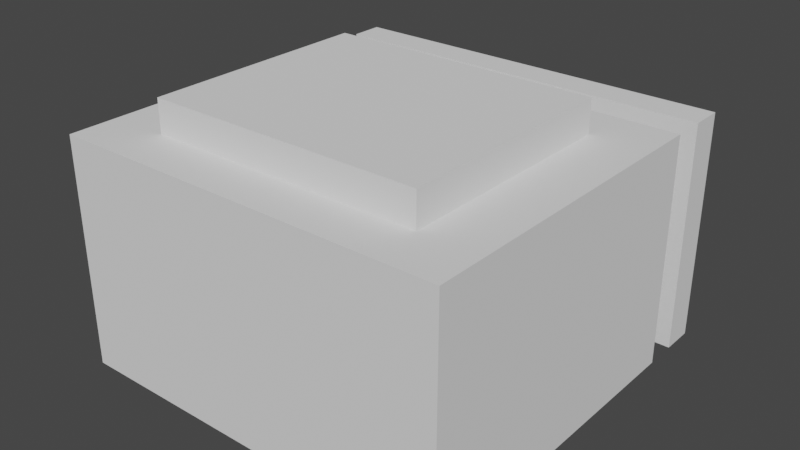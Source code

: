# Source: 1_1_End_Test.blend  (saved by Blender 2.82.7; exported with 4.5.12 LTS)
import bpy
from mathutils import Matrix  # noqa: F401  (used for matrix-valued properties, if any)

bpy.ops.wm.read_factory_settings(use_empty=True)
scene = bpy.context.scene
scene.name = 'Scene'

# ---- collections
col_collection = bpy.data.collections.new('Collection'); scene.collection.children.link(col_collection)

# ---- world
world_world = bpy.data.worlds.new('World'); scene.world = world_world
world_world.use_nodes = True; world_world.node_tree.nodes.clear()
_N = world_world.node_tree.nodes; _L = world_world.node_tree.links
n0 = _N.new('ShaderNodeOutputWorld'); n0.name = 'World Output'; n0.location = (300, 300)
n1 = _N.new('ShaderNodeBackground'); n1.name = 'Background'; n1.location = (10, 300)
n1.inputs[0].default_value = (0.05088, 0.05088, 0.05088, 1.0)
_L.new(n1.outputs[0], n0.inputs[0])
n0.is_active_output = True
world_world.color = (0.05088, 0.05088, 0.05088)
world_world.use_sun_shadow = False
world_world.sun_shadow_jitter_overblur = 0.0

# ---- meshes
me_plane = bpy.data.meshes.new('Plane')
me_plane.from_pydata([(-3.0, -3.0, 0.0), (3.0, -3.0, 0.0), (-3.0, 3.0, 0.0), (3.0, 3.0, 0.0), (-3.0, -3.0, 3.5), (3.0, -3.0, 3.5), (-3.0, 3.0, 3.5), (3.0, 3.0, 3.5), (-3.0, 2.0, 0.0), (3.0, 2.0, 0.0), (-3.0, 2.0, 3.5), (3.0, 2.0, 3.5), (3.0, 2.5, 0.0), (3.0, 2.5, 3.5), (-3.0, 2.5, 0.0), (-3.0, 2.5, 3.5), (1.0, 2.0, 0.0), (-1.0, 2.0, 0.0), (1.0, 2.5, 0.0), (-1.0, 2.5, 0.0), (1.0, 2.5, 3.5), (-1.0, 2.5, 3.5), (-1.0, 2.0, 3.5), (1.0, 2.0, 3.5), (-1.0, 2.0, 3.0), (1.0, 2.0, 3.0), (1.0, 2.5, 3.0), (-1.0, 2.5, 3.0), (-2.1, 1.25, 3.5), (-2.1, -2.25, 3.5), (2.1, -2.25, 3.5), (2.1, 1.25, 3.5), (-2.1, 1.25, 4.0), (-2.1, -2.25, 4.0), (2.1, -2.25, 4.0), (2.1, 1.25, 4.0)], [], [(14, 19, 18, 12, 3, 2), (9, 1, 5, 11), (1, 0, 4, 5), (14, 2, 6, 15), (0, 8, 10, 4), (0, 1, 9, 16, 17, 8), (3, 12, 13, 7), (19, 27, 21, 15, 14), (16, 9, 11, 23, 25), (8, 17, 24, 22, 10), (24, 25, 23, 22), (12, 13, 20, 26, 18), (26, 20, 21, 27), (17, 16, 18, 19), (26, 25, 16, 18), (27, 24, 25, 26), (27, 19, 17, 24), (5, 4, 29, 30), (13, 15, 6, 7), (31, 30, 34, 35), (10, 11, 31, 28), (11, 5, 30, 31), (4, 10, 28, 29), (32, 35, 34, 33), (29, 28, 32, 33), (28, 31, 35, 32), (30, 29, 33, 34)])
_uv = me_plane.uv_layers.new(name='UVMap')
_uv.uv.foreach_set('vector', [0.3257, 0.8519, 0.3677, 0.5171, 0.3432, 0.2529, 0.347, 0.0487, 0.3829, 6.187e-05, 0.3829, 0.9999, 0.2529, 0.2511, 0.2378, 0.1646, 0.1983, 0.0593, 0.2225, 0.2577, 0.2378, 0.1646, 0.203, 0.2804, 0.1757, 0.2548, 0.1983, 0.0593, 0.3257, 0.8519, 0.3829, 0.9999, 6.187e-05, 0.4839, 0.04954, 0.4549, 0.203, 0.2804, 0.2568, 0.3463, 0.1976, 0.3169, 0.1757, 0.2548, 0.203, 0.2804, 0.2378, 0.1646, 0.2529, 0.2511, 0.2891, 0.2693, 0.3008, 0.3884, 0.2568, 0.3463, 0.3829, 6.187e-05, 0.347, 0.0487, 0.03565, 0.1293, 0.01528, 0.1035, 0.3677, 0.5171, 0.168, 0.3948, 0.1166, 0.4126, 0.04954, 0.4549, 0.3257, 0.8519, 0.2891, 0.2693, 0.2529, 0.2511, 0.2225, 0.2577, 0.2067, 0.2703, 0.1896, 0.2739, 0.2568, 0.3463, 0.3008, 0.3884, 0.195, 0.3598, 0.2081, 0.3239, 0.1976, 0.3169, 0.195, 0.3598, 0.1896, 0.2739, 0.2067, 0.2703, 0.2081, 0.3239, 0.347, 0.0487, 0.03565, 0.1293, 0.08298, 0.3546, 0.1366, 0.2964, 0.3432, 0.2529, 0.1366, 0.2964, 0.08298, 0.3546, 0.1166, 0.4126, 0.168, 0.3948, 0.3008, 0.3884, 0.2891, 0.2693, 0.3432, 0.2529, 0.3677, 0.5171, 0.1366, 0.2964, 0.1896, 0.2739, 0.2891, 0.2693, 0.3432, 0.2529, 0.168, 0.3948, 0.195, 0.3598, 0.1896, 0.2739, 0.1366, 0.2964, 0.168, 0.3948, 0.3677, 0.5171, 0.3008, 0.3884, 0.195, 0.3598, 0.1983, 0.0593, 0.1757, 0.2548, 0.1942, 0.2418, 0.2026, 0.1281, 0.03565, 0.1293, 0.04954, 0.4549, 6.187e-05, 0.4839, 0.01528, 0.1035, 0.2069, 0.2341, 0.2026, 0.1281, 0.2038, 0.1607, 0.1919, 0.2231, 0.1976, 0.3169, 0.2225, 0.2577, 0.2069, 0.2341, 0.1968, 0.2847, 0.2225, 0.2577, 0.1983, 0.0593, 0.2026, 0.1281, 0.2069, 0.2341, 0.1757, 0.2548, 0.1976, 0.3169, 0.1968, 0.2847, 0.1942, 0.2418, 0.1966, 0.2683, 0.1919, 0.2231, 0.2038, 0.1607, 0.2093, 0.2367, 0.1942, 0.2418, 0.1968, 0.2847, 0.1966, 0.2683, 0.2093, 0.2367, 0.1968, 0.2847, 0.2069, 0.2341, 0.1919, 0.2231, 0.1966, 0.2683, 0.2026, 0.1281, 0.1942, 0.2418, 0.2093, 0.2367, 0.2038, 0.1607])
me_plane.use_remesh_fix_poles = True
me_plane.use_remesh_preserve_attributes = False
me_plane.use_mirror_vertex_groups = False
me_plane.update()

# ---- objects
ob_plane = bpy.data.objects.new('Plane', me_plane)

# ---- transforms, parenting, visibility, modifiers, constraints
ob_plane.location = (0.0, 0.0, 0.0)
ob_plane.lineart.crease_threshold = 0.0

# ---- collection membership
col_collection.objects.link(ob_plane)

# ---- scene / render settings (as saved in the file)
scene.frame_start = 1; scene.frame_end = 250; scene.frame_set(1)
scene.render.engine = 'BLENDER_EEVEE_NEXT'
scene.cycles.use_denoising = False
scene.cycles.samples = 128
scene.cycles.sampling_pattern = 'TABULATED_SOBOL'
scene.cycles.use_adaptive_sampling = False
scene.cycles.use_light_tree = False
scene.view_settings.view_transform = 'Filmic'
bpy.context.view_layer.update()

# ---- added for rendering (the .blend has no active camera and no usable light): camera, sun
cam_auto = bpy.data.cameras.new('AutoCamera')
cam_auto.lens = 50.0
cam_auto.sensor_width = 36.0
cam_auto.clip_end = 1000.0
ob_auto_camera = bpy.data.objects.new('AutoCamera', cam_auto)
scene.collection.objects.link(ob_auto_camera)
ob_auto_camera.location = (8.67938, -10.4153, 8.9435)
ob_auto_camera.rotation_euler = (1.09748, -7.21219e-08, 0.694738)
scene.camera = ob_auto_camera
light_auto_sun = bpy.data.lights.new('AutoSun', 'SUN')
light_auto_sun.energy = 3.0
light_auto_sun.angle = 0.0523599
ob_auto_sun = bpy.data.objects.new('AutoSun', light_auto_sun)
scene.collection.objects.link(ob_auto_sun)
ob_auto_sun.rotation_euler = (0.872665, 0.174533, 0.523599)
bpy.context.view_layer.update()
